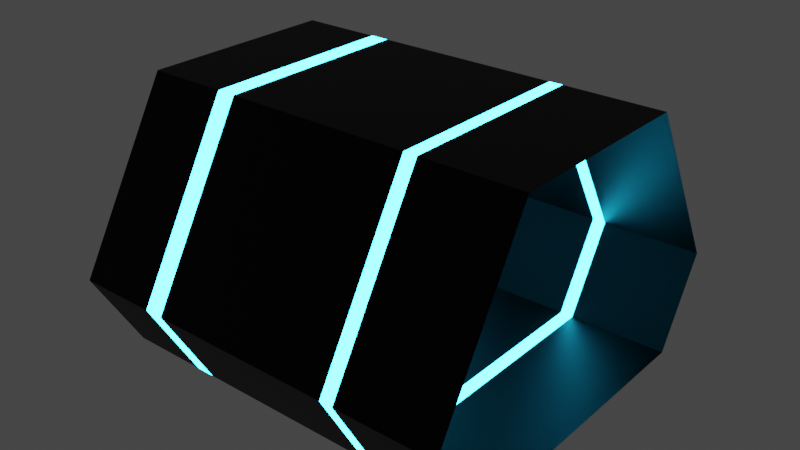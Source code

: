 # Source: tunnel2.blend  (saved by Blender 2.81.16; exported with 4.5.12 LTS)
import bpy
from mathutils import Matrix  # noqa: F401  (used for matrix-valued properties, if any)

bpy.ops.wm.read_factory_settings(use_empty=True)
scene = bpy.context.scene
scene.name = 'Scene'

# ---- collections
col_collection = bpy.data.collections.new('Collection'); scene.collection.children.link(col_collection)

# ---- materials (node trees are filled in below, after node groups)
mat_material_001 = bpy.data.materials.new('Material.001')
mat_material_001.use_transparent_shadow = False
mat_material_002 = bpy.data.materials.new('Material.002')
mat_material_002.use_transparent_shadow = False

# ---- material node trees
mat_material_001.use_nodes = True; mat_material_001.node_tree.nodes.clear()
_N = mat_material_001.node_tree.nodes; _L = mat_material_001.node_tree.links
n0 = _N.new('ShaderNodeBsdfPrincipled'); n0.name = 'Principled BSDF'; n0.location = (10, 300)
n0.distribution = 'GGX'
n0.subsurface_method = 'BURLEY'
n0.inputs[0].default_value = (0.01002, 0.01002, 0.01002, 1.0)
n0.inputs[1].default_value = 1.0
n0.inputs[3].default_value = 1.45
n0.inputs[27].default_value = (0.0, 0.0, 0.0, 1.0)
n0.inputs[28].default_value = 1.0
n1 = _N.new('ShaderNodeOutputMaterial'); n1.name = 'Material Output'; n1.location = (580, 335)
_L.new(n0.outputs[0], n1.inputs[0])
n1.is_active_output = True
mat_material_002.use_nodes = True; mat_material_002.node_tree.nodes.clear()
_N = mat_material_002.node_tree.nodes; _L = mat_material_002.node_tree.links
n0 = _N.new('ShaderNodeBsdfPrincipled'); n0.name = 'Principled BSDF'; n0.location = (-197, 374)
n0.distribution = 'GGX'
n0.subsurface_method = 'BURLEY'
n0.inputs[3].default_value = 1.45
n0.inputs[27].default_value = (0.0, 0.0, 0.0, 1.0)
n0.inputs[28].default_value = 1.0
n1 = _N.new('ShaderNodeOutputMaterial'); n1.name = 'Material Output'; n1.location = (503, 464)
n2 = _N.new('ShaderNodeMixShader'); n2.name = 'Mix Shader'; n2.location = (230, 489)
n3 = _N.new('ShaderNodeEmission'); n3.name = 'Emission'; n3.location = (-131, 560)
n3.inputs[0].default_value = (0.01809, 0.6031, 1.0, 1.0)
n3.inputs[1].default_value = 52.0
_L.new(n2.outputs[0], n1.inputs[0])
_L.new(n0.outputs[0], n2.inputs[2])
_L.new(n3.outputs[0], n2.inputs[1])
n1.is_active_output = True

# ---- world
world_world = bpy.data.worlds.new('World'); scene.world = world_world
world_world.use_nodes = True; world_world.node_tree.nodes.clear()
_N = world_world.node_tree.nodes; _L = world_world.node_tree.links
n0 = _N.new('ShaderNodeOutputWorld'); n0.name = 'World Output'; n0.location = (300, 300)
n1 = _N.new('ShaderNodeBackground'); n1.name = 'Background'; n1.location = (10, 300)
n1.inputs[0].default_value = (0.05088, 0.05088, 0.05088, 1.0)
_L.new(n1.outputs[0], n0.inputs[0])
n0.is_active_output = True
world_world.color = (0.05088, 0.05088, 0.05088)
world_world.use_sun_shadow = False
world_world.sun_shadow_jitter_overblur = 0.0

# ---- meshes
me_cylinder = bpy.data.meshes.new('Cylinder')
me_cylinder.from_pydata([(-0.4334, 1.001, -1.0), (-0.4334, 1.001, 1.0), (-0.4334, -1.001, 3.272e-08), (-0.4334, 1.001, 3.272e-08), (-1.3, 0.5005, 3.272e-08), (-1.3, -0.5005, 3.272e-08), (-0.4334, -1.001, -1.0), (-0.4334, -1.001, 1.0), (-1.3, -0.5005, -1.0), (-1.3, -0.5005, 1.0), (-1.3, 0.5005, -1.0), (-1.3, 0.5005, 1.0), (0.0004798, -0.7505, -1.0), (0.0004798, -0.7505, 1.0), (0.0004799, 0.7505, -1.0), (0.0004799, 0.7505, 1.0), (0.0004798, -0.7505, 3.272e-08), (0.0004799, 0.7505, 3.272e-08), (-0.4334, 1.001, 0.5), (-1.3, 0.5005, 0.5), (-1.3, -0.5005, 0.5), (-0.4334, -1.001, 0.5), (0.0004799, 0.7505, 0.5), (0.0004798, -0.7505, 0.5), (-0.4334, 1.001, -0.5), (-0.4334, -1.001, -0.5), (-1.3, -0.5005, -0.5), (-1.3, 0.5005, -0.5), (0.0004798, -0.7505, -0.5), (0.0004799, 0.7505, -0.5), (-0.4334, -1.001, -0.5947), (-1.3, -0.5005, -0.5947), (-1.3, 0.5005, -0.5947), (0.0004798, -0.7505, -0.5947), (0.0004799, 0.7505, -0.5947), (-0.4334, 1.001, -0.5947), (-1.3, 0.5005, 0.4338), (-1.3, -0.5005, 0.4338), (-0.4334, -1.001, 0.4338), (0.0004799, 0.7505, 0.4338), (0.0004798, -0.7505, 0.4338), (-0.4334, 1.001, 0.4338), (-0.4334, 1.0, -1.0), (-0.4334, 1.0, 1.0), (-0.4334, -1.0, 3.272e-08), (-0.4334, 1.0, 3.272e-08), (-1.299, 0.5, 3.272e-08), (-1.299, -0.5, 3.272e-08), (-0.4334, -1.0, -1.0), (-0.4334, -1.0, 1.0), (-1.299, -0.5, -1.0), (-1.299, -0.5, 1.0), (-1.299, 0.5, -1.0), (-1.299, 0.5, 1.0), (-0.0003862, -0.75, -1.0), (-0.0003862, -0.75, 1.0), (-0.0003861, 0.75, -1.0), (-0.0003861, 0.75, 1.0), (-0.0003862, -0.75, 3.272e-08), (-0.0003861, 0.75, 3.272e-08), (-0.4334, 1.0, 0.5), (-1.299, 0.5, 0.5), (-1.299, -0.5, 0.5), (-0.4334, -1.0, 0.5), (-0.0003861, 0.75, 0.5), (-0.0003862, -0.75, 0.5), (-0.4334, 1.0, -0.5), (-0.4334, -1.0, -0.5), (-1.299, -0.5, -0.5), (-1.299, 0.5, -0.5), (-0.0003862, -0.75, -0.5), (-0.0003861, 0.75, -0.5), (-0.4334, -1.0, -0.5947), (-1.299, -0.5, -0.5947), (-1.299, 0.5, -0.5947), (-0.0003862, -0.75, -0.5947), (-0.0003861, 0.75, -0.5947), (-0.4334, 1.0, -0.5947), (-1.299, 0.5, 0.4338), (-1.299, -0.5, 0.4338), (-0.4334, -1.0, 0.4338), (-0.0003861, 0.75, 0.4338), (-0.0003862, -0.75, 0.4338), (-0.4334, 1.0, 0.4338)], [], [(22, 15, 13, 23), (24, 3, 17, 29), (23, 13, 7, 21), (21, 7, 9, 20), (20, 9, 11, 19), (19, 11, 1, 18), (27, 4, 3, 24), (18, 1, 15, 22), (26, 5, 4, 27), (25, 2, 5, 26), (28, 16, 2, 25), (29, 17, 16, 28), (41, 18, 22, 39), (36, 19, 18, 41), (37, 20, 19, 36), (38, 21, 20, 37), (40, 23, 21, 38), (39, 22, 23, 40), (34, 29, 28, 33), (33, 28, 25, 30), (30, 25, 26, 31), (31, 26, 27, 32), (32, 27, 24, 35), (35, 24, 29, 34), (0, 35, 34, 14), (10, 32, 35, 0), (8, 31, 32, 10), (6, 30, 31, 8), (12, 33, 30, 6), (14, 34, 33, 12), (17, 39, 40, 16), (16, 40, 38, 2), (2, 38, 37, 5), (5, 37, 36, 4), (4, 36, 41, 3), (3, 41, 39, 17), (64, 65, 55, 57), (66, 71, 59, 45), (65, 63, 49, 55), (63, 62, 51, 49), (62, 61, 53, 51), (61, 60, 43, 53), (69, 66, 45, 46), (60, 64, 57, 43), (68, 69, 46, 47), (67, 68, 47, 44), (70, 67, 44, 58), (71, 70, 58, 59), (83, 81, 64, 60), (78, 83, 60, 61), (79, 78, 61, 62), (80, 79, 62, 63), (82, 80, 63, 65), (81, 82, 65, 64), (76, 75, 70, 71), (75, 72, 67, 70), (72, 73, 68, 67), (73, 74, 69, 68), (74, 77, 66, 69), (77, 76, 71, 66), (42, 56, 76, 77), (52, 42, 77, 74), (50, 52, 74, 73), (48, 50, 73, 72), (54, 48, 72, 75), (56, 54, 75, 76), (59, 58, 82, 81), (58, 44, 80, 82), (44, 47, 79, 80), (47, 46, 78, 79), (46, 45, 83, 78), (45, 59, 81, 83), (0, 14, 56, 42), (14, 12, 54, 56), (7, 13, 55, 49), (6, 8, 50, 48), (9, 7, 49, 51), (8, 10, 52, 50), (11, 9, 51, 53), (10, 0, 42, 52), (1, 11, 53, 43), (12, 6, 48, 54), (13, 15, 57, 55), (15, 1, 43, 57)])
me_cylinder.polygons.foreach_set('material_index', [0, 0, 0, 0, 0, 0, 0, 0, 0, 0, 0, 0, 1, 1, 1, 1, 1, 1, 1, 1, 1, 1, 1, 1, 0, 0, 0, 0, 0, 0, 0, 0, 0, 0, 0, 0, 0, 0, 0, 0, 0, 0, 0, 0, 0, 0, 0, 0, 1, 1, 1, 1, 1, 1, 1, 1, 1, 1, 1, 1, 0, 0, 0, 0, 0, 0, 0, 0, 0, 0, 0, 0, 0, 0, 0, 0, 0, 0, 0, 0, 0, 0, 0, 0])
_uv = me_cylinder.uv_layers.new(name='UVMap')
_uv.uv.foreach_set('vector', [0.9167, 0.75, 0.9167, 1.0, 0.5833, 1.0, 0.5833, 0.75, 1.0, 0.25, 1.0, 0.5, 0.9167, 0.5, 0.9167, 0.25, 0.5833, 0.75, 0.5833, 1.0, 0.5, 1.0, 0.5, 0.75, 0.5, 0.75, 0.5, 1.0, 0.3333, 1.0, 0.3333, 0.75, 0.3333, 0.75, 0.3333, 1.0, 0.1667, 1.0, 0.1667, 0.75, 0.1667, 0.75, 0.1667, 1.0, -8.941e-08, 1.0, -8.941e-08, 0.75, 0.1667, 0.25, 0.1667, 0.5, -8.941e-08, 0.5, -8.941e-08, 0.25, 1.0, 0.75, 1.0, 1.0, 0.9167, 1.0, 0.9167, 0.75, 0.3333, 0.25, 0.3333, 0.5, 0.1667, 0.5, 0.1667, 0.25, 0.5, 0.25, 0.5, 0.5, 0.3333, 0.5, 0.3333, 0.25, 0.5833, 0.25, 0.5833, 0.5, 0.5, 0.5, 0.5, 0.25, 0.9167, 0.25, 0.9167, 0.5, 0.5833, 0.5, 0.5833, 0.25, 1.0, 0.7169, 1.0, 0.75, 0.9167, 0.75, 0.9167, 0.7169, 0.1667, 0.7169, 0.1667, 0.75, -8.941e-08, 0.75, -8.941e-08, 0.7169, 0.3333, 0.7169, 0.3333, 0.75, 0.1667, 0.75, 0.1667, 0.7169, 0.5, 0.7169, 0.5, 0.75, 0.3333, 0.75, 0.3333, 0.7169, 0.5833, 0.7169, 0.5833, 0.75, 0.5, 0.75, 0.5, 0.7169, 0.9167, 0.7169, 0.9167, 0.75, 0.5833, 0.75, 0.5833, 0.7169, 0.9167, 0.2026, 0.9167, 0.25, 0.5833, 0.25, 0.5833, 0.2026, 0.5833, 0.2026, 0.5833, 0.25, 0.5, 0.25, 0.5, 0.2026, 0.5, 0.2026, 0.5, 0.25, 0.3333, 0.25, 0.3333, 0.2026, 0.3333, 0.2026, 0.3333, 0.25, 0.1667, 0.25, 0.1667, 0.2026, 0.1667, 0.2026, 0.1667, 0.25, -8.941e-08, 0.25, -8.941e-08, 0.2026, 1.0, 0.2026, 1.0, 0.25, 0.9167, 0.25, 0.9167, 0.2026, 1.0, 0.0, 1.0, 0.2026, 0.9167, 0.2026, 0.9167, 0.0, 0.1667, 0.0, 0.1667, 0.2026, -8.941e-08, 0.2026, -8.941e-08, 0.0, 0.3333, 0.0, 0.3333, 0.2026, 0.1667, 0.2026, 0.1667, 0.0, 0.5, 0.0, 0.5, 0.2026, 0.3333, 0.2026, 0.3333, 0.0, 0.5833, 0.0, 0.5833, 0.2026, 0.5, 0.2026, 0.5, 0.0, 0.9167, 0.0, 0.9167, 0.2026, 0.5833, 0.2026, 0.5833, 0.0, 0.9167, 0.5, 0.9167, 0.7169, 0.5833, 0.7169, 0.5833, 0.5, 0.5833, 0.5, 0.5833, 0.7169, 0.5, 0.7169, 0.5, 0.5, 0.5, 0.5, 0.5, 0.7169, 0.3333, 0.7169, 0.3333, 0.5, 0.3333, 0.5, 0.3333, 0.7169, 0.1667, 0.7169, 0.1667, 0.5, 0.1667, 0.5, 0.1667, 0.7169, -8.941e-08, 0.7169, -8.941e-08, 0.5, 1.0, 0.5, 1.0, 0.7169, 0.9167, 0.7169, 0.9167, 0.5, 0.9167, 0.75, 0.5833, 0.75, 0.5833, 1.0, 0.9167, 1.0, 1.0, 0.25, 0.9167, 0.25, 0.9167, 0.5, 1.0, 0.5, 0.5833, 0.75, 0.5, 0.75, 0.5, 1.0, 0.5833, 1.0, 0.5, 0.75, 0.3333, 0.75, 0.3333, 1.0, 0.5, 1.0, 0.3333, 0.75, 0.1667, 0.75, 0.1667, 1.0, 0.3333, 1.0, 0.1667, 0.75, -8.941e-08, 0.75, -8.941e-08, 1.0, 0.1667, 1.0, 0.1667, 0.25, -8.941e-08, 0.25, -8.941e-08, 0.5, 0.1667, 0.5, 1.0, 0.75, 0.9167, 0.75, 0.9167, 1.0, 1.0, 1.0, 0.3333, 0.25, 0.1667, 0.25, 0.1667, 0.5, 0.3333, 0.5, 0.5, 0.25, 0.3333, 0.25, 0.3333, 0.5, 0.5, 0.5, 0.5833, 0.25, 0.5, 0.25, 0.5, 0.5, 0.5833, 0.5, 0.9167, 0.25, 0.5833, 0.25, 0.5833, 0.5, 0.9167, 0.5, 1.0, 0.7169, 0.9167, 0.7169, 0.9167, 0.75, 1.0, 0.75, 0.1667, 0.7169, -8.941e-08, 0.7169, -8.941e-08, 0.75, 0.1667, 0.75, 0.3333, 0.7169, 0.1667, 0.7169, 0.1667, 0.75, 0.3333, 0.75, 0.5, 0.7169, 0.3333, 0.7169, 0.3333, 0.75, 0.5, 0.75, 0.5833, 0.7169, 0.5, 0.7169, 0.5, 0.75, 0.5833, 0.75, 0.9167, 0.7169, 0.5833, 0.7169, 0.5833, 0.75, 0.9167, 0.75, 0.9167, 0.2026, 0.5833, 0.2026, 0.5833, 0.25, 0.9167, 0.25, 0.5833, 0.2026, 0.5, 0.2026, 0.5, 0.25, 0.5833, 0.25, 0.5, 0.2026, 0.3333, 0.2026, 0.3333, 0.25, 0.5, 0.25, 0.3333, 0.2026, 0.1667, 0.2026, 0.1667, 0.25, 0.3333, 0.25, 0.1667, 0.2026, -8.941e-08, 0.2026, -8.941e-08, 0.25, 0.1667, 0.25, 1.0, 0.2026, 0.9167, 0.2026, 0.9167, 0.25, 1.0, 0.25, 1.0, 0.0, 0.9167, 0.0, 0.9167, 0.2026, 1.0, 0.2026, 0.1667, 0.0, -8.941e-08, 0.0, -8.941e-08, 0.2026, 0.1667, 0.2026, 0.3333, 0.0, 0.1667, 0.0, 0.1667, 0.2026, 0.3333, 0.2026, 0.5, 0.0, 0.3333, 0.0, 0.3333, 0.2026, 0.5, 0.2026, 0.5833, 0.0, 0.5, 0.0, 0.5, 0.2026, 0.5833, 0.2026, 0.9167, 0.0, 0.5833, 0.0, 0.5833, 0.2026, 0.9167, 0.2026, 0.9167, 0.5, 0.5833, 0.5, 0.5833, 0.7169, 0.9167, 0.7169, 0.5833, 0.5, 0.5, 0.5, 0.5, 0.7169, 0.5833, 0.7169, 0.5, 0.5, 0.3333, 0.5, 0.3333, 0.7169, 0.5, 0.7169, 0.3333, 0.5, 0.1667, 0.5, 0.1667, 0.7169, 0.3333, 0.7169, 0.1667, 0.5, -8.941e-08, 0.5, -8.941e-08, 0.7169, 0.1667, 0.7169, 1.0, 0.5, 0.9167, 0.5, 0.9167, 0.7169, 1.0, 0.7169, 1.0, 0.0, 0.9167, 0.0, 0.9167, 0.0, 1.0, 0.0, 0.9167, 0.0, 0.5833, 0.0, 0.5833, 0.0, 0.9167, 0.0, 0.5, 1.0, 0.5833, 1.0, 0.5833, 1.0, 0.5, 1.0, 0.5, 0.0, 0.3333, 0.0, 0.3333, 0.0, 0.5, 0.0, 0.3333, 1.0, 0.5, 1.0, 0.5, 1.0, 0.3333, 1.0, 0.3333, 0.0, 0.1667, 0.0, 0.1667, 0.0, 0.3333, 0.0, 0.1667, 1.0, 0.3333, 1.0, 0.3333, 1.0, 0.1667, 1.0, 0.1667, 0.0, -8.941e-08, 0.0, -8.941e-08, 0.0, 0.1667, 0.0, -8.941e-08, 1.0, 0.1667, 1.0, 0.1667, 1.0, -8.941e-08, 1.0, 0.5833, 0.0, 0.5, 0.0, 0.5, 0.0, 0.5833, 0.0, 0.5833, 1.0, 0.9167, 1.0, 0.9167, 1.0, 0.5833, 1.0, 0.9167, 1.0, 1.0, 1.0, 1.0, 1.0, 0.9167, 1.0])
me_cylinder.materials.append(mat_material_001)
me_cylinder.materials.append(mat_material_002)
me_cylinder.use_remesh_fix_poles = True
me_cylinder.use_remesh_preserve_attributes = False
me_cylinder.use_mirror_vertex_groups = False
me_cylinder.update()

# ---- objects
ob_cylinder = bpy.data.objects.new('Cylinder', me_cylinder)

# ---- transforms, parenting, visibility, modifiers, constraints
ob_cylinder.location = (0.0, 0.0, 0.01803)
ob_cylinder.rotation_euler = (-0.0, 1.571, 0.0)
ob_cylinder.lineart.crease_threshold = 0.0

# ---- collection membership
col_collection.objects.link(ob_cylinder)

# ---- scene / render settings (as saved in the file)
scene.frame_start = 1; scene.frame_end = 250; scene.frame_set(1)
scene.render.engine = 'BLENDER_EEVEE_NEXT'
scene.cycles.use_denoising = False
scene.cycles.samples = 128
scene.cycles.sampling_pattern = 'TABULATED_SOBOL'
scene.cycles.use_adaptive_sampling = False
scene.cycles.use_light_tree = False
scene.view_settings.view_transform = 'Filmic'
bpy.context.view_layer.update()

# ---- added for rendering (the .blend has no active camera): camera
cam_auto = bpy.data.cameras.new('AutoCamera')
cam_auto.lens = 50.0
cam_auto.sensor_width = 36.0
cam_auto.clip_end = 1000.0
ob_auto_camera = bpy.data.objects.new('AutoCamera', cam_auto)
scene.collection.objects.link(ob_auto_camera)
ob_auto_camera.location = (2.8816, -3.45792, 2.97321)
ob_auto_camera.rotation_euler = (1.09748, -7.21219e-08, 0.694738)
scene.camera = ob_auto_camera
bpy.context.view_layer.update()
